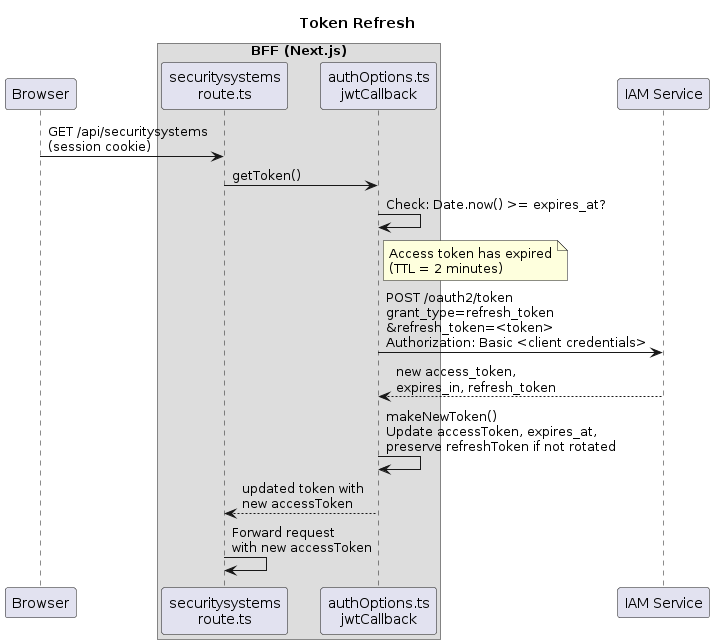

The diagram above was rendered by PlantUML. Its source (embedded in the PNG):
@startuml
title Token Refresh

participant "Browser" as C

box "BFF (Next.js)"
  participant "securitysystems\nroute.ts" as ROUTE
  participant "authOptions.ts\njwtCallback" as JWT
end box

participant "IAM Service" as IAM

C -> ROUTE : GET /api/securitysystems\n(session cookie)
ROUTE -> JWT : getToken()

JWT -> JWT : Check: Date.now() >= expires_at?
note right of JWT
  Access token has expired
  (TTL = 2 minutes)
end note

JWT -> IAM : POST /oauth2/token\ngrant_type=refresh_token\n&refresh_token=<token>\nAuthorization: Basic <client credentials>
IAM --> JWT : new access_token,\nexpires_in, refresh_token

JWT -> JWT : makeNewToken()\nUpdate accessToken, expires_at,\npreserve refreshToken if not rotated
JWT --> ROUTE : updated token with\nnew accessToken

ROUTE -> ROUTE : Forward request\nwith new accessToken

@enduml